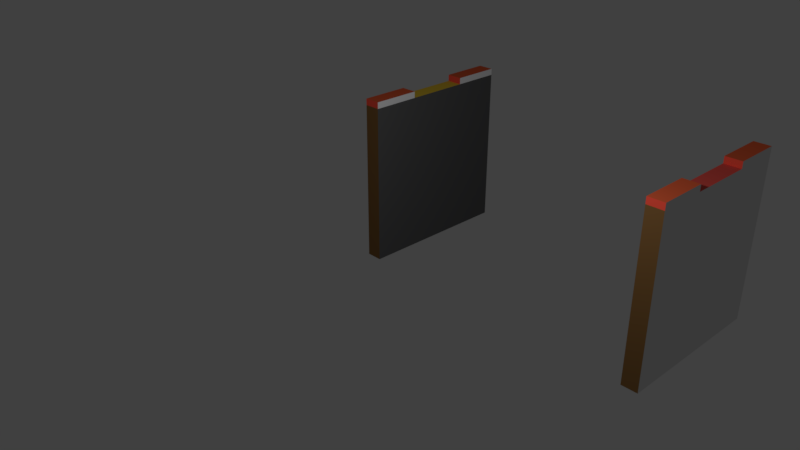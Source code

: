 # Source: blank.blend  (saved by Blender 2.78.0; exported with 4.5.12 LTS)
import bpy
from mathutils import Matrix  # noqa: F401  (used for matrix-valued properties, if any)

bpy.ops.wm.read_factory_settings(use_empty=True)
scene = bpy.context.scene
scene.name = 'Scene'

# ---- collections
col_collection_1 = bpy.data.collections.new('Collection 1'); scene.collection.children.link(col_collection_1)

# ---- materials (node trees are filled in below, after node groups)
mat_base_002 = bpy.data.materials.new('base.002')
mat_base_002.alpha_threshold = 0.0
mat_base_002.use_transparent_shadow = False
mat_base_002.roughness = 0.5
mat_grassfront = bpy.data.materials.new('grassFront')
mat_grassfront.alpha_threshold = 0.0
mat_grassfront.use_transparent_shadow = False
mat_grassfront.diffuse_color = (0.8, 0.07379, 0.04387, 1.0)
mat_grassfront.roughness = 0.5
mat_grasstop = bpy.data.materials.new('grassTop')
mat_grasstop.alpha_threshold = 0.0
mat_grasstop.use_transparent_shadow = False
mat_grasstop.diffuse_color = (0.8, 0.1276, 0.04735, 1.0)
mat_grasstop.roughness = 0.5
mat_grassside_001 = bpy.data.materials.new('grassSide.001')
mat_grassside_001.alpha_threshold = 0.0
mat_grassside_001.use_transparent_shadow = False
mat_grassside_001.roughness = 0.5
mat_base = bpy.data.materials.new('base')
mat_base.alpha_threshold = 0.0
mat_base.use_transparent_shadow = False
mat_base.roughness = 0.5
mat_base.line_color = (0.0, 0.0, 0.0, 1.0)
mat_front = bpy.data.materials.new('front')
mat_front.alpha_threshold = 0.0
mat_front.use_transparent_shadow = False
mat_front.diffuse_color = (0.1789, 0.09161, 0.0309, 1.0)
mat_front.roughness = 0.5
mat_path = bpy.data.materials.new('path')
mat_path.alpha_threshold = 0.0
mat_path.use_transparent_shadow = False
mat_path.diffuse_color = (0.8, 0.5481, 0.05003, 1.0)
mat_path.roughness = 0.5
mat_material = bpy.data.materials.new('Material')
mat_material.alpha_threshold = 0.0
mat_material.use_transparent_shadow = False
mat_material.diffuse_color = (0.0985, 0.0985, 0.0985, 1.0)
mat_material.roughness = 0.5
mat_base_003 = bpy.data.materials.new('base.003')
mat_base_003.alpha_threshold = 0.0
mat_base_003.use_transparent_shadow = False
mat_base_003.roughness = 0.5
mat_grassfront_002 = bpy.data.materials.new('grassFront.002')
mat_grassfront_002.alpha_threshold = 0.0
mat_grassfront_002.use_transparent_shadow = False
mat_grassfront_002.diffuse_color = (0.8, 0.07379, 0.04387, 1.0)
mat_grassfront_002.roughness = 0.5
mat_grasstop_002 = bpy.data.materials.new('grassTop.002')
mat_grasstop_002.alpha_threshold = 0.0
mat_grasstop_002.use_transparent_shadow = False
mat_grasstop_002.diffuse_color = (0.8, 0.1276, 0.04735, 1.0)
mat_grasstop_002.roughness = 0.5
mat_material_003 = bpy.data.materials.new('Material.003')
mat_material_003.alpha_threshold = 0.0
mat_material_003.use_transparent_shadow = False
mat_material_003.roughness = 0.5
mat_base_005 = bpy.data.materials.new('base.005')
mat_base_005.alpha_threshold = 0.0
mat_base_005.use_transparent_shadow = False
mat_base_005.roughness = 0.5
mat_grassfront_004 = bpy.data.materials.new('grassFront.004')
mat_grassfront_004.alpha_threshold = 0.0
mat_grassfront_004.use_transparent_shadow = False
mat_grassfront_004.diffuse_color = (0.8, 0.07379, 0.04387, 1.0)
mat_grassfront_004.roughness = 0.5
mat_grasstop_004 = bpy.data.materials.new('grassTop.004')
mat_grasstop_004.alpha_threshold = 0.0
mat_grasstop_004.use_transparent_shadow = False
mat_grasstop_004.diffuse_color = (0.8, 0.1276, 0.04735, 1.0)
mat_grasstop_004.roughness = 0.5
mat_grassside = bpy.data.materials.new('grassSide')
mat_grassside.alpha_threshold = 0.0
mat_grassside.use_transparent_shadow = False
mat_grassside.roughness = 0.5
mat_base_006 = bpy.data.materials.new('base.006')
mat_base_006.alpha_threshold = 0.0
mat_base_006.use_transparent_shadow = False
mat_base_006.roughness = 0.5
mat_grassfront_005 = bpy.data.materials.new('grassFront.005')
mat_grassfront_005.alpha_threshold = 0.0
mat_grassfront_005.use_transparent_shadow = False
mat_grassfront_005.diffuse_color = (0.8, 0.07379, 0.04387, 1.0)
mat_grassfront_005.roughness = 0.5
mat_grasstop_005 = bpy.data.materials.new('grassTop.005')
mat_grasstop_005.alpha_threshold = 0.0
mat_grasstop_005.use_transparent_shadow = False
mat_grasstop_005.diffuse_color = (0.8, 0.1276, 0.04735, 1.0)
mat_grasstop_005.roughness = 0.5
mat_material_002 = bpy.data.materials.new('Material.002')
mat_material_002.alpha_threshold = 0.0
mat_material_002.use_transparent_shadow = False
mat_material_002.diffuse_color = (0.8, 0.01086, 0.6992, 1.0)
mat_material_002.roughness = 0.5
mat_base_007 = bpy.data.materials.new('base.007')
mat_base_007.alpha_threshold = 0.0
mat_base_007.use_transparent_shadow = False
mat_base_007.roughness = 0.5
mat_base_007.line_color = (0.0, 0.0, 0.0, 1.0)
mat_front_001 = bpy.data.materials.new('front.001')
mat_front_001.alpha_threshold = 0.0
mat_front_001.use_transparent_shadow = False
mat_front_001.diffuse_color = (0.1789, 0.09161, 0.0309, 1.0)
mat_front_001.roughness = 0.5
mat_path_001 = bpy.data.materials.new('path.001')
mat_path_001.alpha_threshold = 0.0
mat_path_001.use_transparent_shadow = False
mat_path_001.diffuse_color = (0.8, 0.09561, 0.07678, 1.0)
mat_path_001.roughness = 0.5
mat_material_001 = bpy.data.materials.new('Material.001')
mat_material_001.alpha_threshold = 0.0
mat_material_001.use_transparent_shadow = False
mat_material_001.diffuse_color = (0.04004, 0.05303, 0.3588, 1.0)
mat_material_001.roughness = 0.5

# ---- material node trees

# ---- world
world_world = bpy.data.worlds.new('World'); scene.world = world_world
world_world.color = (0.05088, 0.05088, 0.05088)
world_world.use_sun_shadow = False
world_world.sun_shadow_jitter_overblur = 0.0
world_world.cycles.sampling_method = 'MANUAL'

# ---- cameras
cam_camera = bpy.data.cameras.new('Camera')
cam_camera.clip_end = 100.0
cam_camera.lens = 35.0
cam_camera.sensor_width = 32.0
cam_camera.sensor_height = 18.0
cam_camera.ortho_scale = 7.314
cam_camera.dof.focus_distance = 0.0
cam_camera.dof.aperture_fstop = 128.0

# ---- lights
light_lamp = bpy.data.lights.new('Lamp', 'POINT')
light_lamp.transmission_factor = 0.0
light_lamp.cutoff_distance = 30.0
light_lamp.energy = 100.0
light_lamp.shadow_buffer_clip_start = 1.001
light_lamp.shadow_soft_size = 0.1
light_lamp.shadow_maximum_resolution = 0.006
light_lamp.use_absolute_resolution = True

# ---- meshes
me_cube_001 = bpy.data.meshes.new('Cube.001')
me_cube_001.from_pydata([(-1.0, -1.0, -1.0), (-1.0, -1.0, 1.0), (-1.0, 1.0, -1.0), (-1.0, 1.0, 1.0), (1.0, -1.0, -1.0), (1.0, -1.0, 1.0), (1.0, 1.0, -1.0), (1.0, 1.0, 1.0)], [], [(0, 1, 3, 2), (2, 3, 7, 6), (6, 7, 5, 4), (4, 5, 1, 0), (2, 6, 4, 0), (7, 3, 1, 5)])
me_cube_001.polygons.foreach_set('material_index', [0, 0, 3, 1, 0, 2])
_uv = me_cube_001.uv_layers.new(name='UVMap')
_uv.uv.foreach_set('vector', [0.0, 0.0, 0.0, 0.0, 0.0, 0.0, 0.0, 0.0, 0.0, 0.0, 0.0, 0.0, 0.0, 0.0, 0.0, 0.0, 0.9999, 9.998e-05, 0.9999, 0.9999, 0.0001, 0.9999, 9.998e-05, 9.998e-05, 0.9999, 9.998e-05, 0.9999, 0.9999, 0.0001, 0.9999, 9.998e-05, 9.998e-05, 0.0, 0.0, 0.0, 0.0, 0.0, 0.0, 0.0, 0.0, 0.9999, 0.9999, 9.998e-05, 0.9999, 0.0001, 9.998e-05, 0.9999, 9.998e-05])
me_cube_001.materials.append(mat_base_002)
me_cube_001.materials.append(mat_grassfront)
me_cube_001.materials.append(mat_grasstop)
me_cube_001.materials.append(mat_grassside_001)
me_cube_001.use_remesh_preserve_volume = False
me_cube_001.use_remesh_preserve_attributes = False
me_cube_001.use_mirror_vertex_groups = False
me_cube_001.update()
me_cube = bpy.data.meshes.new('Cube')
me_cube.from_pydata([(1.0, 1.0, -1.0), (1.0, -1.0, -1.0), (-1.0, -1.0, -1.0), (-1.0, 1.0, -1.0), (1.0, 1.0, 1.0), (1.0, -1.0, 1.0), (-1.0, -1.0, 1.0), (-1.0, 1.0, 1.0)], [], [(0, 1, 2, 3), (4, 7, 6, 5), (0, 4, 5, 1), (1, 5, 6, 2), (2, 6, 7, 3), (4, 0, 3, 7)])
me_cube.polygons.foreach_set('material_index', [0, 2, 3, 1, 0, 0])
_uv = me_cube.uv_layers.new(name='UVMap')
_uv.uv.foreach_set('vector', [0.0, 0.0, 0.0, 0.0, 0.0, 0.0, 0.0, 0.0, 0.9999, 0.9999, 0.0001002, 0.9999, 9.998e-05, 0.0001003, 0.9999, 9.998e-05, 0.9999, 9.998e-05, 0.9999, 0.9999, 9.998e-05, 0.9999, 0.0001003, 0.0001001, 0.9999, 9.998e-05, 0.9999, 0.9999, 9.998e-05, 0.9999, 9.998e-05, 0.0001, 0.0, 0.0, 0.0, 0.0, 0.0, 0.0, 0.0, 0.0, 0.0, 0.0, 0.0, 0.0, 0.0, 0.0, 0.0, 0.0])
me_cube.materials.append(mat_base)
me_cube.materials.append(mat_front)
me_cube.materials.append(mat_path)
me_cube.materials.append(mat_material)
me_cube.use_remesh_preserve_volume = False
me_cube.use_remesh_preserve_attributes = False
me_cube.use_mirror_vertex_groups = False
me_cube.update()
me_cube_002 = bpy.data.meshes.new('Cube.002')
me_cube_002.from_pydata([(-1.0, -1.0, -1.0), (-1.0, -1.0, 1.0), (-1.0, 1.0, -1.0), (-1.0, 1.0, 1.0), (1.0, -1.0, -1.0), (1.0, -1.0, 1.0), (1.0, 1.0, -1.0), (1.0, 1.0, 1.0)], [], [(0, 1, 3, 2), (2, 3, 7, 6), (6, 7, 5, 4), (4, 5, 1, 0), (2, 6, 4, 0), (7, 3, 1, 5)])
me_cube_002.polygons.foreach_set('material_index', [0, 0, 3, 1, 0, 2])
_uv = me_cube_002.uv_layers.new(name='UVMap')
_uv.uv.foreach_set('vector', [0.0, 0.0, 0.0, 0.0, 0.0, 0.0, 0.0, 0.0, 0.0, 0.0, 0.0, 0.0, 0.0, 0.0, 0.0, 0.0, 0.9999, 9.998e-05, 0.9999, 0.9999, 0.0001, 0.9999, 9.998e-05, 9.998e-05, 0.9999, 9.998e-05, 0.9999, 0.9999, 0.0001, 0.9999, 9.998e-05, 9.998e-05, 0.0, 0.0, 0.0, 0.0, 0.0, 0.0, 0.0, 0.0, 0.9999, 0.9999, 9.998e-05, 0.9999, 0.0001, 9.998e-05, 0.9999, 9.998e-05])
me_cube_002.materials.append(mat_base_003)
me_cube_002.materials.append(mat_grassfront_002)
me_cube_002.materials.append(mat_grasstop_002)
me_cube_002.materials.append(mat_material_003)
me_cube_002.use_remesh_preserve_volume = False
me_cube_002.use_remesh_preserve_attributes = False
me_cube_002.use_mirror_vertex_groups = False
me_cube_002.update()
me_cube_005 = bpy.data.meshes.new('Cube.005')
me_cube_005.from_pydata([(-1.0, -1.0, -1.0), (-1.0, -1.0, 1.0), (-1.0, 1.0, -1.0), (-1.0, 1.0, 1.0), (1.0, -1.0, -1.0), (1.0, -1.0, 1.0), (1.0, 1.0, -1.0), (1.0, 1.0, 1.0)], [], [(0, 1, 3, 2), (2, 3, 7, 6), (6, 7, 5, 4), (4, 5, 1, 0), (2, 6, 4, 0), (7, 3, 1, 5)])
me_cube_005.polygons.foreach_set('material_index', [3, 0, 0, 1, 0, 2])
_uv = me_cube_005.uv_layers.new(name='UVMap')
_uv.uv.foreach_set('vector', [9.998e-05, 0.9999, 9.998e-05, 9.998e-05, 0.9999, 9.998e-05, 0.9999, 0.9999, 0.0, 0.0, 0.0, 0.0, 0.0, 0.0, 0.0, 0.0, 0.0, 0.0, 0.0, 0.0, 0.0, 0.0, 0.0, 0.0, 0.9999, 9.998e-05, 0.9999, 0.9999, 0.0001, 0.9999, 9.998e-05, 9.998e-05, 0.0, 0.0, 0.0, 0.0, 0.0, 0.0, 0.0, 0.0, 0.9999, 0.9999, 9.998e-05, 0.9999, 0.0001, 9.998e-05, 0.9999, 9.998e-05])
me_cube_005.materials.append(mat_base_005)
me_cube_005.materials.append(mat_grassfront_004)
me_cube_005.materials.append(mat_grasstop_004)
me_cube_005.materials.append(mat_grassside)
me_cube_005.use_remesh_preserve_volume = False
me_cube_005.use_remesh_preserve_attributes = False
me_cube_005.use_mirror_vertex_groups = False
me_cube_005.update()
me_cube_006 = bpy.data.meshes.new('Cube.006')
me_cube_006.from_pydata([(-1.0, -1.0, -1.0), (-1.0, -1.0, 1.0), (-1.0, 1.0, -1.0), (-1.0, 1.0, 1.0), (1.0, -1.0, -1.0), (1.0, -1.0, 1.0), (1.0, 1.0, -1.0), (1.0, 1.0, 1.0)], [], [(0, 1, 3, 2), (2, 3, 7, 6), (6, 7, 5, 4), (4, 5, 1, 0), (2, 6, 4, 0), (7, 3, 1, 5)])
me_cube_006.polygons.foreach_set('material_index', [3, 0, 0, 1, 0, 2])
_uv = me_cube_006.uv_layers.new(name='UVMap')
_uv.uv.foreach_set('vector', [9.998e-05, 0.9999, 9.998e-05, 9.998e-05, 0.9999, 9.998e-05, 0.9999, 0.9999, 0.0, 0.0, 0.0, 0.0, 0.0, 0.0, 0.0, 0.0, 0.0, 0.0, 0.0, 0.0, 0.0, 0.0, 0.0, 0.0, 0.9999, 9.998e-05, 0.9999, 0.9999, 0.0001, 0.9999, 9.998e-05, 9.998e-05, 0.0, 0.0, 0.0, 0.0, 0.0, 0.0, 0.0, 0.0, 0.9999, 0.9999, 9.998e-05, 0.9999, 0.0001, 9.998e-05, 0.9999, 9.998e-05])
me_cube_006.materials.append(mat_base_006)
me_cube_006.materials.append(mat_grassfront_005)
me_cube_006.materials.append(mat_grasstop_005)
me_cube_006.materials.append(mat_material_002)
me_cube_006.use_remesh_preserve_volume = False
me_cube_006.use_remesh_preserve_attributes = False
me_cube_006.use_mirror_vertex_groups = False
me_cube_006.update()
me_cube_007 = bpy.data.meshes.new('Cube.007')
me_cube_007.from_pydata([(1.0, 1.0, -1.0), (1.0, -1.0, -1.0), (-1.0, -1.0, -1.0), (-1.0, 1.0, -1.0), (1.0, 1.0, 1.0), (1.0, -1.0, 1.0), (-1.0, -1.0, 1.0), (-1.0, 1.0, 1.0)], [], [(0, 1, 2, 3), (4, 7, 6, 5), (0, 4, 5, 1), (1, 5, 6, 2), (2, 6, 7, 3), (4, 0, 3, 7)])
me_cube_007.polygons.foreach_set('material_index', [0, 2, 0, 1, 3, 0])
_uv = me_cube_007.uv_layers.new(name='UVMap')
_uv.uv.foreach_set('vector', [0.0, 0.0, 0.0, 0.0, 0.0, 0.0, 0.0, 0.0, 0.9999, 0.9999, 0.0001002, 0.9999, 9.998e-05, 0.0001003, 0.9999, 9.998e-05, 0.0, 0.0, 0.0, 0.0, 0.0, 0.0, 0.0, 0.0, 0.9999, 9.998e-05, 0.9999, 0.9999, 9.998e-05, 0.9999, 9.998e-05, 0.0001, 9.998e-05, 0.9999, 0.0001002, 9.998e-05, 0.9999, 0.0001001, 0.9999, 0.9999, 0.0, 0.0, 0.0, 0.0, 0.0, 0.0, 0.0, 0.0])
me_cube_007.materials.append(mat_base_007)
me_cube_007.materials.append(mat_front_001)
me_cube_007.materials.append(mat_path_001)
me_cube_007.materials.append(mat_material_001)
me_cube_007.use_remesh_preserve_volume = False
me_cube_007.use_remesh_preserve_attributes = False
me_cube_007.use_mirror_vertex_groups = False
me_cube_007.update()

# ---- objects
ob_block = bpy.data.objects.new('block', None)
ob_front_grass = bpy.data.objects.new('front_grass', me_cube_001)
ob_left_wall = bpy.data.objects.new('left_wall', me_cube)
ob_back_grass = bpy.data.objects.new('back_grass', me_cube_002)
ob_right_back_grass = bpy.data.objects.new('right_back_grass', me_cube_005)
ob_right_front_grass = bpy.data.objects.new('right_front_grass', me_cube_006)
ob_right_wall = bpy.data.objects.new('right_wall', me_cube_007)
ob_lamp = bpy.data.objects.new('Lamp', light_lamp)
ob_camera = bpy.data.objects.new('Camera', cam_camera)

# ---- transforms, parenting, visibility, modifiers, constraints
ob_block.location = (2.0, 1.0, 1.0)
ob_block.empty_image_offset = (0.0, 0.0)
ob_block.lineart.crease_threshold = 0.0
ob_front_grass.parent = ob_block
ob_front_grass.location = (-1.9, -0.7, 1.04)
ob_front_grass.scale = (0.1, 0.3, 0.04)
ob_front_grass.lineart.crease_threshold = 0.0
ob_left_wall.parent = ob_block
ob_left_wall.location = (-1.9, 0.0, 0.0)
ob_left_wall.scale = (0.1, 1.0, 1.0)
ob_left_wall.lock_rotations_4d = False
ob_left_wall.empty_display_type = 'ARROWS'
ob_left_wall.lineart.crease_threshold = 0.0
ob_back_grass.parent = ob_block
ob_back_grass.location = (-1.9, 0.7, 1.04)
ob_back_grass.scale = (0.1, 0.3, 0.04)
ob_back_grass.lineart.crease_threshold = 0.0
ob_right_back_grass.parent = ob_block
ob_right_back_grass.matrix_parent_inverse = Matrix(((1.0, 0.0, 0.0, -2.0), (0.0, 1.0, 0.0, -1.0), (0.0, 0.0, 1.0, -1.0), (0.0, 0.0, 0.0, 1.0)))
ob_right_back_grass.location = (3.9, 1.7, 2.04)
ob_right_back_grass.scale = (0.1, 0.3, 0.04)
ob_right_back_grass.lineart.crease_threshold = 0.0
ob_right_front_grass.parent = ob_block
ob_right_front_grass.matrix_parent_inverse = Matrix(((1.0, 0.0, 0.0, -2.0), (0.0, 1.0, 0.0, -1.0), (0.0, 0.0, 1.0, -1.0), (0.0, 0.0, 0.0, 1.0)))
ob_right_front_grass.location = (3.9, 0.3, 2.04)
ob_right_front_grass.scale = (0.1, 0.3, 0.04)
ob_right_front_grass.lineart.crease_threshold = 0.0
ob_right_wall.parent = ob_block
ob_right_wall.matrix_parent_inverse = Matrix(((1.0, 0.0, 0.0, -2.0), (0.0, 1.0, 0.0, -1.0), (0.0, 0.0, 1.0, -1.0), (0.0, 0.0, 0.0, 1.0)))
ob_right_wall.location = (3.9, 1.0, 1.0)
ob_right_wall.scale = (0.1, 1.0, 1.0)
ob_right_wall.lock_rotations_4d = False
ob_right_wall.empty_display_type = 'ARROWS'
ob_right_wall.lineart.crease_threshold = 0.0
ob_lamp.location = (3.155, -1.932, 3.318)
ob_lamp.rotation_euler = (0.6503, 0.05522, 1.866)
ob_lamp.lock_rotations_4d = False
ob_lamp.empty_display_type = 'ARROWS'
ob_lamp.color = (0.0, 0.0, 0.0, 0.0)
ob_lamp.lineart.crease_threshold = 0.0
ob_camera.location = (7.481, -6.508, 5.344)
ob_camera.rotation_euler = (1.109, 0.0, 0.8149)
ob_camera.lock_rotations_4d = False
ob_camera.empty_display_type = 'ARROWS'
ob_camera.color = (0.0, 0.0, 0.0, 0.0)
ob_camera.display_type = 'WIRE'
ob_camera.lineart.crease_threshold = 0.0

# ---- collection membership
col_collection_1.objects.link(ob_block)
col_collection_1.objects.link(ob_front_grass)
col_collection_1.objects.link(ob_left_wall)
col_collection_1.objects.link(ob_back_grass)
col_collection_1.objects.link(ob_right_back_grass)
col_collection_1.objects.link(ob_right_front_grass)
col_collection_1.objects.link(ob_right_wall)
col_collection_1.objects.link(ob_lamp)
col_collection_1.objects.link(ob_camera)

# ---- scene / render settings (as saved in the file)
scene.camera = ob_camera
scene.frame_start = 1; scene.frame_end = 250; scene.frame_set(39)
scene.render.engine = 'BLENDER_EEVEE_NEXT'
scene.render.resolution_percentage = 50
scene.render.dither_intensity = 0.0
scene.cycles.use_denoising = False
scene.cycles.samples = 128
scene.cycles.sampling_pattern = 'TABULATED_SOBOL'
scene.cycles.light_sampling_threshold = 0.0
scene.cycles.use_adaptive_sampling = False
scene.cycles.use_light_tree = False
scene.cycles.blur_glossy = 0.0
scene.cycles.sample_clamp_indirect = 0.0
scene.view_settings.view_transform = 'Standard'
bpy.context.view_layer.update()
